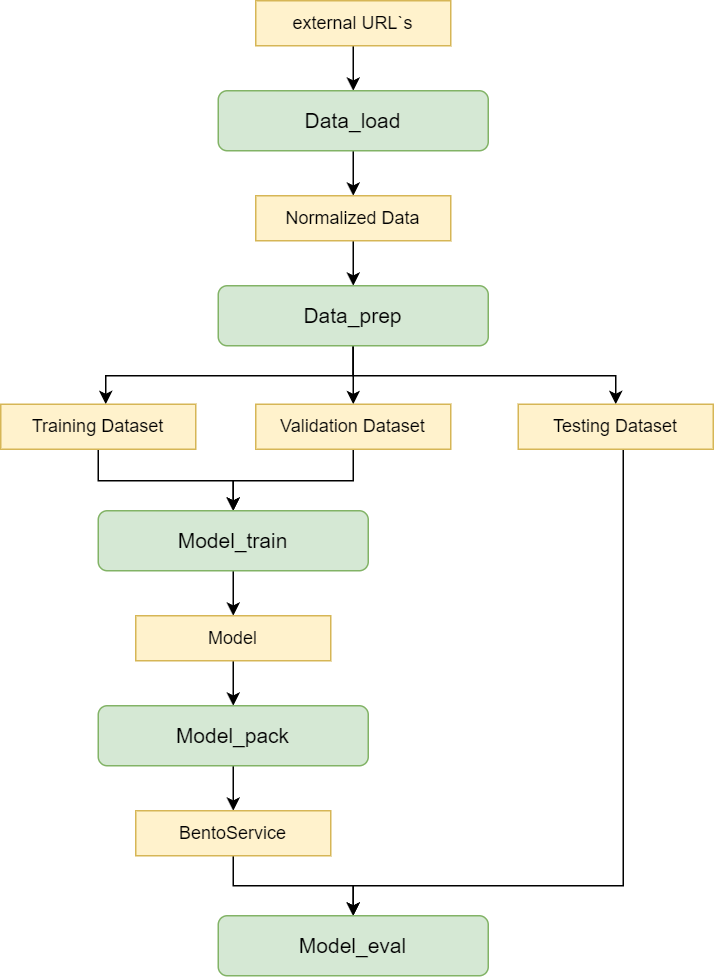

The diagram above was exported from draw.io. Its source (the exported page's mxGraphModel, read from the mxfile embedded in the PNG):
<mxGraphModel dx="2120" dy="765" grid="1" gridSize="10" guides="1" tooltips="1" connect="1" arrows="1" fold="1" page="1" pageScale="1" pageWidth="827" pageHeight="1169" math="0" shadow="0">
  <root>
    <mxCell id="0" />
    <mxCell id="1" parent="0" />
    <mxCell id="b86s-x-IfcoEjygdXDJu-53" style="edgeStyle=orthogonalEdgeStyle;rounded=0;orthogonalLoop=1;jettySize=auto;html=1;" parent="1" source="b86s-x-IfcoEjygdXDJu-50" target="b86s-x-IfcoEjygdXDJu-52" edge="1">
      <mxGeometry relative="1" as="geometry" />
    </mxCell>
    <mxCell id="b86s-x-IfcoEjygdXDJu-50" value="external URL`s" style="rounded=0;whiteSpace=wrap;html=1;fillColor=#fff2cc;strokeColor=#d6b656;" parent="1" vertex="1">
      <mxGeometry x="55" y="1080" width="130" height="30" as="geometry" />
    </mxCell>
    <mxCell id="b86s-x-IfcoEjygdXDJu-56" style="edgeStyle=orthogonalEdgeStyle;rounded=0;orthogonalLoop=1;jettySize=auto;html=1;entryX=0.5;entryY=0;entryDx=0;entryDy=0;" parent="1" source="b86s-x-IfcoEjygdXDJu-52" target="b86s-x-IfcoEjygdXDJu-55" edge="1">
      <mxGeometry relative="1" as="geometry" />
    </mxCell>
    <mxCell id="b86s-x-IfcoEjygdXDJu-52" value="&lt;font style=&quot;font-size: 14px;&quot;&gt;Data_load&lt;/font&gt;" style="rounded=1;whiteSpace=wrap;html=1;fillColor=#d5e8d4;strokeColor=#82b366;" parent="1" vertex="1">
      <mxGeometry x="30" y="1140" width="180" height="40" as="geometry" />
    </mxCell>
    <mxCell id="b86s-x-IfcoEjygdXDJu-58" style="edgeStyle=orthogonalEdgeStyle;rounded=0;orthogonalLoop=1;jettySize=auto;html=1;entryX=0.5;entryY=0;entryDx=0;entryDy=0;" parent="1" source="b86s-x-IfcoEjygdXDJu-55" target="b86s-x-IfcoEjygdXDJu-57" edge="1">
      <mxGeometry relative="1" as="geometry" />
    </mxCell>
    <mxCell id="b86s-x-IfcoEjygdXDJu-55" value="Normalized Data" style="rounded=0;whiteSpace=wrap;html=1;fillColor=#fff2cc;strokeColor=#d6b656;" parent="1" vertex="1">
      <mxGeometry x="55" y="1210" width="130" height="30" as="geometry" />
    </mxCell>
    <mxCell id="b86s-x-IfcoEjygdXDJu-62" style="edgeStyle=orthogonalEdgeStyle;rounded=0;orthogonalLoop=1;jettySize=auto;html=1;" parent="1" source="b86s-x-IfcoEjygdXDJu-57" target="b86s-x-IfcoEjygdXDJu-59" edge="1">
      <mxGeometry relative="1" as="geometry">
        <Array as="points">
          <mxPoint x="120" y="1330" />
          <mxPoint x="-45" y="1330" />
        </Array>
      </mxGeometry>
    </mxCell>
    <mxCell id="b86s-x-IfcoEjygdXDJu-63" style="edgeStyle=orthogonalEdgeStyle;rounded=0;orthogonalLoop=1;jettySize=auto;html=1;" parent="1" source="b86s-x-IfcoEjygdXDJu-57" target="b86s-x-IfcoEjygdXDJu-60" edge="1">
      <mxGeometry relative="1" as="geometry" />
    </mxCell>
    <mxCell id="b86s-x-IfcoEjygdXDJu-64" style="edgeStyle=orthogonalEdgeStyle;rounded=0;orthogonalLoop=1;jettySize=auto;html=1;" parent="1" source="b86s-x-IfcoEjygdXDJu-57" target="b86s-x-IfcoEjygdXDJu-61" edge="1">
      <mxGeometry relative="1" as="geometry">
        <Array as="points">
          <mxPoint x="120" y="1330" />
          <mxPoint x="295" y="1330" />
        </Array>
      </mxGeometry>
    </mxCell>
    <mxCell id="b86s-x-IfcoEjygdXDJu-57" value="&lt;font style=&quot;font-size: 14px;&quot;&gt;Data_prep&lt;/font&gt;" style="rounded=1;whiteSpace=wrap;html=1;fillColor=#d5e8d4;strokeColor=#82b366;" parent="1" vertex="1">
      <mxGeometry x="30" y="1270" width="180" height="40" as="geometry" />
    </mxCell>
    <mxCell id="b86s-x-IfcoEjygdXDJu-66" style="edgeStyle=orthogonalEdgeStyle;rounded=0;orthogonalLoop=1;jettySize=auto;html=1;" parent="1" source="b86s-x-IfcoEjygdXDJu-59" target="b86s-x-IfcoEjygdXDJu-65" edge="1">
      <mxGeometry relative="1" as="geometry">
        <Array as="points">
          <mxPoint x="-50" y="1400" />
          <mxPoint x="40" y="1400" />
        </Array>
      </mxGeometry>
    </mxCell>
    <mxCell id="b86s-x-IfcoEjygdXDJu-59" value="Training Dataset" style="rounded=0;whiteSpace=wrap;html=1;fillColor=#fff2cc;strokeColor=#d6b656;" parent="1" vertex="1">
      <mxGeometry x="-115" y="1349" width="130" height="30" as="geometry" />
    </mxCell>
    <mxCell id="b86s-x-IfcoEjygdXDJu-67" style="edgeStyle=orthogonalEdgeStyle;rounded=0;orthogonalLoop=1;jettySize=auto;html=1;entryX=0.5;entryY=0;entryDx=0;entryDy=0;" parent="1" source="b86s-x-IfcoEjygdXDJu-60" target="b86s-x-IfcoEjygdXDJu-65" edge="1">
      <mxGeometry relative="1" as="geometry">
        <Array as="points">
          <mxPoint x="120" y="1400" />
          <mxPoint x="40" y="1400" />
        </Array>
      </mxGeometry>
    </mxCell>
    <mxCell id="b86s-x-IfcoEjygdXDJu-60" value="Validation Dataset" style="rounded=0;whiteSpace=wrap;html=1;fillColor=#fff2cc;strokeColor=#d6b656;" parent="1" vertex="1">
      <mxGeometry x="55" y="1349" width="130" height="30" as="geometry" />
    </mxCell>
    <mxCell id="b86s-x-IfcoEjygdXDJu-76" style="edgeStyle=orthogonalEdgeStyle;rounded=0;orthogonalLoop=1;jettySize=auto;html=1;" parent="1" source="b86s-x-IfcoEjygdXDJu-61" target="b86s-x-IfcoEjygdXDJu-75" edge="1">
      <mxGeometry relative="1" as="geometry">
        <Array as="points">
          <mxPoint x="300" y="1670" />
          <mxPoint x="120" y="1670" />
        </Array>
      </mxGeometry>
    </mxCell>
    <mxCell id="b86s-x-IfcoEjygdXDJu-61" value="Testing Dataset" style="rounded=0;whiteSpace=wrap;html=1;fillColor=#fff2cc;strokeColor=#d6b656;" parent="1" vertex="1">
      <mxGeometry x="230" y="1349" width="130" height="30" as="geometry" />
    </mxCell>
    <mxCell id="b86s-x-IfcoEjygdXDJu-69" style="edgeStyle=orthogonalEdgeStyle;rounded=0;orthogonalLoop=1;jettySize=auto;html=1;" parent="1" source="b86s-x-IfcoEjygdXDJu-65" target="b86s-x-IfcoEjygdXDJu-68" edge="1">
      <mxGeometry relative="1" as="geometry" />
    </mxCell>
    <mxCell id="b86s-x-IfcoEjygdXDJu-65" value="&lt;font style=&quot;font-size: 14px;&quot;&gt;Model_train&lt;/font&gt;" style="rounded=1;whiteSpace=wrap;html=1;fillColor=#d5e8d4;strokeColor=#82b366;" parent="1" vertex="1">
      <mxGeometry x="-50" y="1420" width="180" height="40" as="geometry" />
    </mxCell>
    <mxCell id="b86s-x-IfcoEjygdXDJu-71" style="edgeStyle=orthogonalEdgeStyle;rounded=0;orthogonalLoop=1;jettySize=auto;html=1;" parent="1" source="b86s-x-IfcoEjygdXDJu-68" target="b86s-x-IfcoEjygdXDJu-70" edge="1">
      <mxGeometry relative="1" as="geometry" />
    </mxCell>
    <mxCell id="b86s-x-IfcoEjygdXDJu-68" value="Model" style="rounded=0;whiteSpace=wrap;html=1;fillColor=#fff2cc;strokeColor=#d6b656;" parent="1" vertex="1">
      <mxGeometry x="-25" y="1490" width="130" height="30" as="geometry" />
    </mxCell>
    <mxCell id="b86s-x-IfcoEjygdXDJu-73" style="edgeStyle=orthogonalEdgeStyle;rounded=0;orthogonalLoop=1;jettySize=auto;html=1;entryX=0.5;entryY=0;entryDx=0;entryDy=0;" parent="1" source="b86s-x-IfcoEjygdXDJu-70" target="b86s-x-IfcoEjygdXDJu-72" edge="1">
      <mxGeometry relative="1" as="geometry" />
    </mxCell>
    <mxCell id="b86s-x-IfcoEjygdXDJu-70" value="&lt;font style=&quot;font-size: 14px;&quot;&gt;Model_pack&lt;/font&gt;" style="rounded=1;whiteSpace=wrap;html=1;fillColor=#d5e8d4;strokeColor=#82b366;" parent="1" vertex="1">
      <mxGeometry x="-50" y="1550" width="180" height="40" as="geometry" />
    </mxCell>
    <mxCell id="b86s-x-IfcoEjygdXDJu-77" style="edgeStyle=orthogonalEdgeStyle;rounded=0;orthogonalLoop=1;jettySize=auto;html=1;entryX=0.5;entryY=0;entryDx=0;entryDy=0;" parent="1" source="b86s-x-IfcoEjygdXDJu-72" target="b86s-x-IfcoEjygdXDJu-75" edge="1">
      <mxGeometry relative="1" as="geometry" />
    </mxCell>
    <mxCell id="b86s-x-IfcoEjygdXDJu-72" value="BentoService" style="rounded=0;whiteSpace=wrap;html=1;fillColor=#fff2cc;strokeColor=#d6b656;" parent="1" vertex="1">
      <mxGeometry x="-25" y="1620" width="130" height="30" as="geometry" />
    </mxCell>
    <mxCell id="b86s-x-IfcoEjygdXDJu-75" value="&lt;font style=&quot;font-size: 14px;&quot;&gt;Model_eval&lt;/font&gt;" style="rounded=1;whiteSpace=wrap;html=1;fillColor=#d5e8d4;strokeColor=#82b366;" parent="1" vertex="1">
      <mxGeometry x="30" y="1690" width="180" height="40" as="geometry" />
    </mxCell>
  </root>
</mxGraphModel>